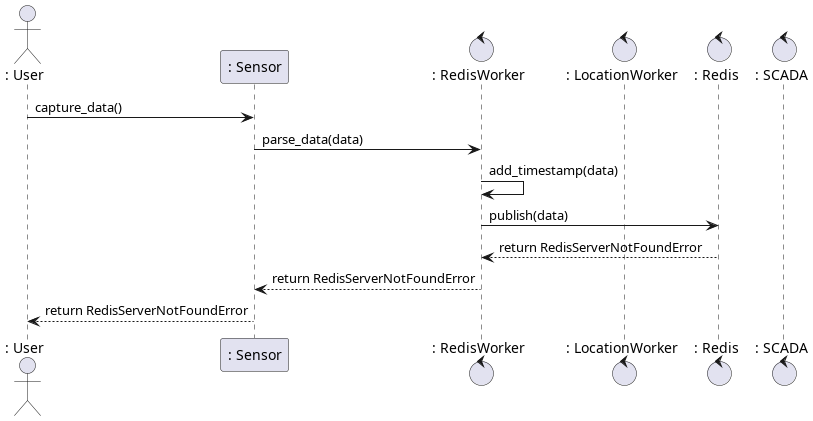

The diagram above was rendered by PlantUML. Its source (embedded in the PNG):
@startuml

actor	": User" as User
participant ": Sensor" as Sensor
control	": RedisWorker" as RedisWorker
control ": LocationWorker" as LocationWorker
control ": Redis" as Redis
control ": SCADA" as Scada

User -> Sensor : capture_data()
Sensor -> RedisWorker : parse_data(data)
RedisWorker -> RedisWorker : add_timestamp(data)
RedisWorker -> Redis : publish(data)

Redis --> RedisWorker : return RedisServerNotFoundError
RedisWorker --> Sensor : return RedisServerNotFoundError
Sensor --> User : return RedisServerNotFoundError

@enduml